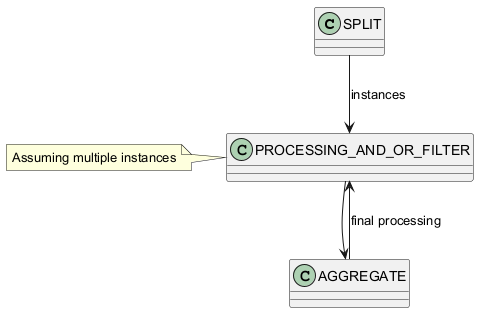

The diagram above was rendered by PlantUML. Its source (embedded in the PNG):
@startuml
class SPLIT
class PROCESSING_AND_OR_FILTER
class AGGREGATE
SPLIT --> PROCESSING_AND_OR_FILTER : instances
PROCESSING_AND_OR_FILTER --> AGGREGATE
AGGREGATE --> PROCESSING_AND_OR_FILTER : final processing
note left of PROCESSING_AND_OR_FILTER : Assuming multiple instances
@enduml